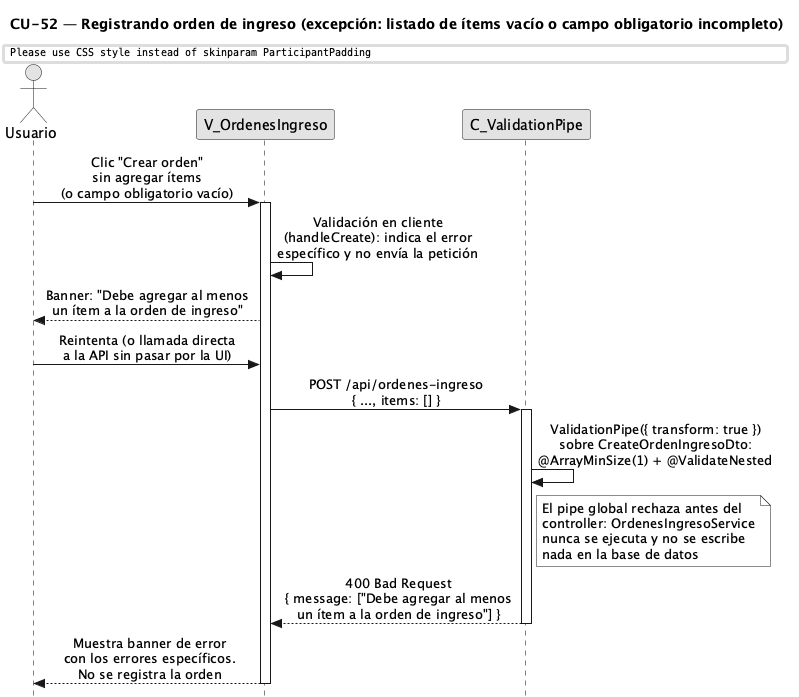

The diagram above was rendered by PlantUML. Its source (embedded in the PNG):
@startuml CU52-OrdenIngreso-Exc-ItemsVacios
title CU-52 — Registrando orden de ingreso (excepción: listado de ítems vacío o campo obligatorio incompleto)

skinparam style strictuml
skinparam monochrome true
skinparam shadowing false
skinparam sequenceMessageAlign center
skinparam ParticipantPadding 35
skinparam ActorPadding 15
skinparam sequence {
  MessageAlign center
  LifeLineBorderColor black
}
hide footbox

actor "Usuario" as user
participant "V_OrdenesIngreso" as view
participant "C_ValidationPipe" as pipe

user -> view : Clic "Crear orden"\nsin agregar ítems\n(o campo obligatorio vacío)
activate view

view -> view : Validación en cliente\n(handleCreate): indica el error\nespecífico y no envía la petición

view --> user : Banner: "Debe agregar al menos\nun ítem a la orden de ingreso"

user -> view : Reintenta (o llamada directa\na la API sin pasar por la UI)

view -> pipe : POST /api/ordenes-ingreso\n{ ..., items: [] }
activate pipe

pipe -> pipe : ValidationPipe({ transform: true })\nsobre CreateOrdenIngresoDto:\n@ArrayMinSize(1) + @ValidateNested

note right of pipe
  El pipe global rechaza antes del
  controller: OrdenesIngresoService
  nunca se ejecuta y no se escribe
  nada en la base de datos
end note

pipe --> view : 400 Bad Request\n{ message: ["Debe agregar al menos\nun ítem a la orden de ingreso"] }
deactivate pipe

view --> user : Muestra banner de error\ncon los errores específicos.\nNo se registra la orden
deactivate view

@enduml